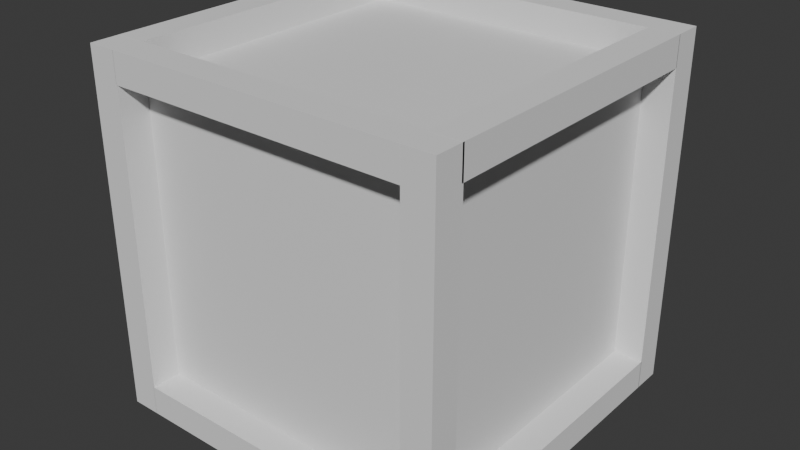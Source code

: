 # Source: crate.blend  (saved by Blender 4.3.32; exported with 4.5.12 LTS)
import bpy
from mathutils import Matrix  # noqa: F401  (used for matrix-valued properties, if any)

bpy.ops.wm.read_factory_settings(use_empty=True)
scene = bpy.context.scene
scene.name = 'Scene'

# ---- collections
col_collection = bpy.data.collections.new('Collection'); scene.collection.children.link(col_collection)

# ---- world
world_world = bpy.data.worlds.new('World'); scene.world = world_world
world_world.use_nodes = True; world_world.node_tree.nodes.clear()
_N = world_world.node_tree.nodes; _L = world_world.node_tree.links
n0 = _N.new('ShaderNodeOutputWorld'); n0.name = 'World Output'; n0.location = (300, 300)
n1 = _N.new('ShaderNodeBackground'); n1.name = 'Background'; n1.location = (10, 300)
n1.inputs[0].default_value = (0.05088, 0.05088, 0.05088, 1.0)
_L.new(n1.outputs[0], n0.inputs[0])
n0.is_active_output = True
world_world.color = (0.05088, 0.05088, 0.05088)
world_world.use_sun_shadow = False
world_world.sun_shadow_jitter_overblur = 0.0

# ---- meshes
me_cube_002 = bpy.data.meshes.new('Cube.002')
me_cube_002.from_pydata([(-1.0, -1.0, -1.0), (-1.0, -1.0, 1.0), (-1.0, 1.0, -1.0), (-1.0, 1.0, 1.0), (1.0, -1.0, -1.0), (1.0, -1.0, 1.0), (1.0, 1.0, -1.0), (1.0, 1.0, 1.0)], [], [(0, 1, 3, 2), (2, 3, 7, 6), (6, 7, 5, 4), (4, 5, 1, 0), (2, 6, 4, 0), (7, 3, 1, 5)])
_uv = me_cube_002.uv_layers.new(name='UVMap')
_uv.uv.foreach_set('vector', [0.375, 0.0, 0.625, 0.0, 0.625, 0.25, 0.375, 0.25, 0.375, 0.25, 0.625, 0.25, 0.625, 0.5, 0.375, 0.5, 0.375, 0.5, 0.625, 0.5, 0.625, 0.75, 0.375, 0.75, 0.375, 0.75, 0.625, 0.75, 0.625, 1.0, 0.375, 1.0, 0.125, 0.5, 0.375, 0.5, 0.375, 0.75, 0.125, 0.75, 0.625, 0.5, 0.875, 0.5, 0.875, 0.75, 0.625, 0.75])
me_cube_002.update()
me_cube_003 = bpy.data.meshes.new('Cube.003')
me_cube_003.from_pydata([(-1.0, -1.0, -1.0), (-1.0, -1.0, 1.0), (-1.0, 1.0, -1.0), (-1.0, 1.0, 1.0), (1.0, -1.0, -1.0), (1.0, -1.0, 1.0), (1.0, 1.0, -1.0), (1.0, 1.0, 1.0)], [], [(0, 1, 3, 2), (2, 3, 7, 6), (6, 7, 5, 4), (4, 5, 1, 0), (2, 6, 4, 0), (7, 3, 1, 5)])
_uv = me_cube_003.uv_layers.new(name='UVMap')
_uv.uv.foreach_set('vector', [0.375, 0.0, 0.625, 0.0, 0.625, 0.25, 0.375, 0.25, 0.375, 0.25, 0.625, 0.25, 0.625, 0.5, 0.375, 0.5, 0.375, 0.5, 0.625, 0.5, 0.625, 0.75, 0.375, 0.75, 0.375, 0.75, 0.625, 0.75, 0.625, 1.0, 0.375, 1.0, 0.125, 0.5, 0.375, 0.5, 0.375, 0.75, 0.125, 0.75, 0.625, 0.5, 0.875, 0.5, 0.875, 0.75, 0.625, 0.75])
me_cube_003.update()
me_cube_004 = bpy.data.meshes.new('Cube.004')
me_cube_004.from_pydata([(-1.0, -1.0, -1.0), (-1.0, -1.0, 1.0), (-1.0, 1.0, -1.0), (-1.0, 1.0, 1.0), (1.0, -1.0, -1.0), (1.0, -1.0, 1.0), (1.0, 1.0, -1.0), (1.0, 1.0, 1.0)], [], [(0, 1, 3, 2), (2, 3, 7, 6), (6, 7, 5, 4), (4, 5, 1, 0), (2, 6, 4, 0), (7, 3, 1, 5)])
_uv = me_cube_004.uv_layers.new(name='UVMap')
_uv.uv.foreach_set('vector', [0.375, 0.0, 0.625, 0.0, 0.625, 0.25, 0.375, 0.25, 0.375, 0.25, 0.625, 0.25, 0.625, 0.5, 0.375, 0.5, 0.375, 0.5, 0.625, 0.5, 0.625, 0.75, 0.375, 0.75, 0.375, 0.75, 0.625, 0.75, 0.625, 1.0, 0.375, 1.0, 0.125, 0.5, 0.375, 0.5, 0.375, 0.75, 0.125, 0.75, 0.625, 0.5, 0.875, 0.5, 0.875, 0.75, 0.625, 0.75])
me_cube_004.update()
me_cube_005 = bpy.data.meshes.new('Cube.005')
me_cube_005.from_pydata([(-1.0, -1.0, -1.0), (-1.0, -1.0, 1.0), (-1.0, 1.0, -1.0), (-1.0, 1.0, 1.0), (1.0, -1.0, -1.0), (1.0, -1.0, 1.0), (1.0, 1.0, -1.0), (1.0, 1.0, 1.0)], [], [(0, 1, 3, 2), (2, 3, 7, 6), (6, 7, 5, 4), (4, 5, 1, 0), (2, 6, 4, 0), (7, 3, 1, 5)])
_uv = me_cube_005.uv_layers.new(name='UVMap')
_uv.uv.foreach_set('vector', [0.375, 0.0, 0.625, 0.0, 0.625, 0.25, 0.375, 0.25, 0.375, 0.25, 0.625, 0.25, 0.625, 0.5, 0.375, 0.5, 0.375, 0.5, 0.625, 0.5, 0.625, 0.75, 0.375, 0.75, 0.375, 0.75, 0.625, 0.75, 0.625, 1.0, 0.375, 1.0, 0.125, 0.5, 0.375, 0.5, 0.375, 0.75, 0.125, 0.75, 0.625, 0.5, 0.875, 0.5, 0.875, 0.75, 0.625, 0.75])
me_cube_005.update()
me_cube_006 = bpy.data.meshes.new('Cube.006')
me_cube_006.from_pydata([(-1.0, -1.0, -1.0), (-1.0, -1.0, 1.0), (-1.0, 1.0, -1.0), (-1.0, 1.0, 1.0), (1.0, -1.0, -1.0), (1.0, -1.0, 1.0), (1.0, 1.0, -1.0), (1.0, 1.0, 1.0)], [], [(0, 1, 3, 2), (2, 3, 7, 6), (6, 7, 5, 4), (4, 5, 1, 0), (2, 6, 4, 0), (7, 3, 1, 5)])
_uv = me_cube_006.uv_layers.new(name='UVMap')
_uv.uv.foreach_set('vector', [0.375, 0.0, 0.625, 0.0, 0.625, 0.25, 0.375, 0.25, 0.375, 0.25, 0.625, 0.25, 0.625, 0.5, 0.375, 0.5, 0.375, 0.5, 0.625, 0.5, 0.625, 0.75, 0.375, 0.75, 0.375, 0.75, 0.625, 0.75, 0.625, 1.0, 0.375, 1.0, 0.125, 0.5, 0.375, 0.5, 0.375, 0.75, 0.125, 0.75, 0.625, 0.5, 0.875, 0.5, 0.875, 0.75, 0.625, 0.75])
me_cube_006.update()
me_cube_007 = bpy.data.meshes.new('Cube.007')
me_cube_007.from_pydata([(-1.0, -1.0, -1.0), (-1.0, -1.0, 1.0), (-1.0, 1.0, -1.0), (-1.0, 1.0, 1.0), (1.0, -1.0, -1.0), (1.0, -1.0, 1.0), (1.0, 1.0, -1.0), (1.0, 1.0, 1.0)], [], [(0, 1, 3, 2), (2, 3, 7, 6), (6, 7, 5, 4), (4, 5, 1, 0), (2, 6, 4, 0), (7, 3, 1, 5)])
_uv = me_cube_007.uv_layers.new(name='UVMap')
_uv.uv.foreach_set('vector', [0.375, 0.0, 0.625, 0.0, 0.625, 0.25, 0.375, 0.25, 0.375, 0.25, 0.625, 0.25, 0.625, 0.5, 0.375, 0.5, 0.375, 0.5, 0.625, 0.5, 0.625, 0.75, 0.375, 0.75, 0.375, 0.75, 0.625, 0.75, 0.625, 1.0, 0.375, 1.0, 0.125, 0.5, 0.375, 0.5, 0.375, 0.75, 0.125, 0.75, 0.625, 0.5, 0.875, 0.5, 0.875, 0.75, 0.625, 0.75])
me_cube_007.update()
me_cube_008 = bpy.data.meshes.new('Cube.008')
me_cube_008.from_pydata([(-1.0, -1.0, -1.0), (-1.0, -1.0, 1.0), (-1.0, 1.0, -1.0), (-1.0, 1.0, 1.0), (1.0, -1.0, -1.0), (1.0, -1.0, 1.0), (1.0, 1.0, -1.0), (1.0, 1.0, 1.0)], [], [(0, 1, 3, 2), (2, 3, 7, 6), (6, 7, 5, 4), (4, 5, 1, 0), (2, 6, 4, 0), (7, 3, 1, 5)])
_uv = me_cube_008.uv_layers.new(name='UVMap')
_uv.uv.foreach_set('vector', [0.375, 0.0, 0.625, 0.0, 0.625, 0.25, 0.375, 0.25, 0.375, 0.25, 0.625, 0.25, 0.625, 0.5, 0.375, 0.5, 0.375, 0.5, 0.625, 0.5, 0.625, 0.75, 0.375, 0.75, 0.375, 0.75, 0.625, 0.75, 0.625, 1.0, 0.375, 1.0, 0.125, 0.5, 0.375, 0.5, 0.375, 0.75, 0.125, 0.75, 0.625, 0.5, 0.875, 0.5, 0.875, 0.75, 0.625, 0.75])
me_cube_008.update()
me_cube_009 = bpy.data.meshes.new('Cube.009')
me_cube_009.from_pydata([(-1.0, -1.0, -1.0), (-1.0, -1.0, 1.0), (-1.0, 1.0, -1.0), (-1.0, 1.0, 1.0), (1.0, -1.0, -1.0), (1.0, -1.0, 1.0), (1.0, 1.0, -1.0), (1.0, 1.0, 1.0)], [], [(0, 1, 3, 2), (2, 3, 7, 6), (6, 7, 5, 4), (4, 5, 1, 0), (2, 6, 4, 0), (7, 3, 1, 5)])
_uv = me_cube_009.uv_layers.new(name='UVMap')
_uv.uv.foreach_set('vector', [0.375, 0.0, 0.625, 0.0, 0.625, 0.25, 0.375, 0.25, 0.375, 0.25, 0.625, 0.25, 0.625, 0.5, 0.375, 0.5, 0.375, 0.5, 0.625, 0.5, 0.625, 0.75, 0.375, 0.75, 0.375, 0.75, 0.625, 0.75, 0.625, 1.0, 0.375, 1.0, 0.125, 0.5, 0.375, 0.5, 0.375, 0.75, 0.125, 0.75, 0.625, 0.5, 0.875, 0.5, 0.875, 0.75, 0.625, 0.75])
me_cube_009.update()
me_cube_010 = bpy.data.meshes.new('Cube.010')
me_cube_010.from_pydata([(-1.0, -1.0, -1.0), (-1.0, -1.0, 1.0), (-1.0, 1.0, -1.0), (-1.0, 1.0, 1.0), (1.0, -1.0, -1.0), (1.0, -1.0, 1.0), (1.0, 1.0, -1.0), (1.0, 1.0, 1.0)], [], [(0, 1, 3, 2), (2, 3, 7, 6), (6, 7, 5, 4), (4, 5, 1, 0), (2, 6, 4, 0), (7, 3, 1, 5)])
_uv = me_cube_010.uv_layers.new(name='UVMap')
_uv.uv.foreach_set('vector', [0.375, 0.0, 0.625, 0.0, 0.625, 0.25, 0.375, 0.25, 0.375, 0.25, 0.625, 0.25, 0.625, 0.5, 0.375, 0.5, 0.375, 0.5, 0.625, 0.5, 0.625, 0.75, 0.375, 0.75, 0.375, 0.75, 0.625, 0.75, 0.625, 1.0, 0.375, 1.0, 0.125, 0.5, 0.375, 0.5, 0.375, 0.75, 0.125, 0.75, 0.625, 0.5, 0.875, 0.5, 0.875, 0.75, 0.625, 0.75])
me_cube_010.update()
me_cube_011 = bpy.data.meshes.new('Cube.011')
me_cube_011.from_pydata([(-1.0, -1.0, -1.0), (-1.0, -1.0, 1.0), (-1.0, 1.0, -1.0), (-1.0, 1.0, 1.0), (1.0, -1.0, -1.0), (1.0, -1.0, 1.0), (1.0, 1.0, -1.0), (1.0, 1.0, 1.0)], [], [(0, 1, 3, 2), (2, 3, 7, 6), (6, 7, 5, 4), (4, 5, 1, 0), (2, 6, 4, 0), (7, 3, 1, 5)])
_uv = me_cube_011.uv_layers.new(name='UVMap')
_uv.uv.foreach_set('vector', [0.375, 0.0, 0.625, 0.0, 0.625, 0.25, 0.375, 0.25, 0.375, 0.25, 0.625, 0.25, 0.625, 0.5, 0.375, 0.5, 0.375, 0.5, 0.625, 0.5, 0.625, 0.75, 0.375, 0.75, 0.375, 0.75, 0.625, 0.75, 0.625, 1.0, 0.375, 1.0, 0.125, 0.5, 0.375, 0.5, 0.375, 0.75, 0.125, 0.75, 0.625, 0.5, 0.875, 0.5, 0.875, 0.75, 0.625, 0.75])
me_cube_011.update()
me_cube_012 = bpy.data.meshes.new('Cube.012')
me_cube_012.from_pydata([(-1.0, -1.0, -1.0), (-1.0, -1.0, 1.0), (-1.0, 1.0, -1.0), (-1.0, 1.0, 1.0), (1.0, -1.0, -1.0), (1.0, -1.0, 1.0), (1.0, 1.0, -1.0), (1.0, 1.0, 1.0)], [], [(0, 1, 3, 2), (2, 3, 7, 6), (6, 7, 5, 4), (4, 5, 1, 0), (2, 6, 4, 0), (7, 3, 1, 5)])
_uv = me_cube_012.uv_layers.new(name='UVMap')
_uv.uv.foreach_set('vector', [0.375, 0.0, 0.625, 0.0, 0.625, 0.25, 0.375, 0.25, 0.375, 0.25, 0.625, 0.25, 0.625, 0.5, 0.375, 0.5, 0.375, 0.5, 0.625, 0.5, 0.625, 0.75, 0.375, 0.75, 0.375, 0.75, 0.625, 0.75, 0.625, 1.0, 0.375, 1.0, 0.125, 0.5, 0.375, 0.5, 0.375, 0.75, 0.125, 0.75, 0.625, 0.5, 0.875, 0.5, 0.875, 0.75, 0.625, 0.75])
me_cube_012.update()
me_cube_013 = bpy.data.meshes.new('Cube.013')
me_cube_013.from_pydata([(-1.0, -1.0, -1.0), (-1.0, -1.0, 1.0), (-1.0, 1.0, -1.0), (-1.0, 1.0, 1.0), (1.0, -1.0, -1.0), (1.0, -1.0, 1.0), (1.0, 1.0, -1.0), (1.0, 1.0, 1.0)], [], [(0, 1, 3, 2), (2, 3, 7, 6), (6, 7, 5, 4), (4, 5, 1, 0), (2, 6, 4, 0), (7, 3, 1, 5)])
_uv = me_cube_013.uv_layers.new(name='UVMap')
_uv.uv.foreach_set('vector', [0.375, 0.0, 0.625, 0.0, 0.625, 0.25, 0.375, 0.25, 0.375, 0.25, 0.625, 0.25, 0.625, 0.5, 0.375, 0.5, 0.375, 0.5, 0.625, 0.5, 0.625, 0.75, 0.375, 0.75, 0.375, 0.75, 0.625, 0.75, 0.625, 1.0, 0.375, 1.0, 0.125, 0.5, 0.375, 0.5, 0.375, 0.75, 0.125, 0.75, 0.625, 0.5, 0.875, 0.5, 0.875, 0.75, 0.625, 0.75])
me_cube_013.update()
me_cube = bpy.data.meshes.new('Cube')
me_cube.from_pydata([(-1.0, -1.0, -1.0), (-1.0, -1.0, 1.0), (-1.0, 1.0, -1.0), (-1.0, 1.0, 1.0), (1.0, -1.0, -1.0), (1.0, -1.0, 1.0), (1.0, 1.0, -1.0), (1.0, 1.0, 1.0)], [], [(0, 1, 3, 2), (2, 3, 7, 6), (6, 7, 5, 4), (4, 5, 1, 0), (2, 6, 4, 0), (7, 3, 1, 5)])
_uv = me_cube.uv_layers.new(name='UVMap')
_uv.uv.foreach_set('vector', [0.375, 0.0, 0.625, 0.0, 0.625, 0.25, 0.375, 0.25, 0.375, 0.25, 0.625, 0.25, 0.625, 0.5, 0.375, 0.5, 0.375, 0.5, 0.625, 0.5, 0.625, 0.75, 0.375, 0.75, 0.375, 0.75, 0.625, 0.75, 0.625, 1.0, 0.375, 1.0, 0.125, 0.5, 0.375, 0.5, 0.375, 0.75, 0.125, 0.75, 0.625, 0.5, 0.875, 0.5, 0.875, 0.75, 0.625, 0.75])
me_cube.update()

# ---- objects
ob_cube_002 = bpy.data.objects.new('Cube.002', me_cube_002)
ob_cube_003 = bpy.data.objects.new('Cube.003', me_cube_003)
ob_cube_004 = bpy.data.objects.new('Cube.004', me_cube_004)
ob_cube_005 = bpy.data.objects.new('Cube.005', me_cube_005)
ob_cube_006 = bpy.data.objects.new('Cube.006', me_cube_006)
ob_cube_007 = bpy.data.objects.new('Cube.007', me_cube_007)
ob_cube_008 = bpy.data.objects.new('Cube.008', me_cube_008)
ob_cube_009 = bpy.data.objects.new('Cube.009', me_cube_009)
ob_cube_010 = bpy.data.objects.new('Cube.010', me_cube_010)
ob_cube_011 = bpy.data.objects.new('Cube.011', me_cube_011)
ob_cube_012 = bpy.data.objects.new('Cube.012', me_cube_012)
ob_cube_013 = bpy.data.objects.new('Cube.013', me_cube_013)
ob_cube = bpy.data.objects.new('Cube', me_cube)

# ---- transforms, parenting, visibility, modifiers, constraints
ob_cube_002.location = (-0.9167, -0.9167, 0.0)
ob_cube_002.scale = (0.08338, 0.08311, 0.9964)
ob_cube_003.location = (-0.9167, 0.9169, 0.0)
ob_cube_003.scale = (0.08338, 0.08311, 0.9964)
ob_cube_004.location = (0.9166, 0.9169, 0.0)
ob_cube_004.scale = (0.08338, 0.08311, 0.9964)
ob_cube_005.location = (0.9166, -0.9169, 0.0)
ob_cube_005.scale = (0.08338, 0.08311, 0.9964)
ob_cube_006.location = (0.9166, -0.003628, 0.9133)
ob_cube_006.rotation_euler = (-1.571, -2.22e-16, 2.22e-16)
ob_cube_006.scale = (0.08338, 0.08311, 0.8405)
ob_cube_007.location = (-0.9166, -0.003628, 0.9133)
ob_cube_007.rotation_euler = (-1.571, -2.22e-16, 2.22e-16)
ob_cube_007.scale = (0.08338, 0.08311, 0.8405)
ob_cube_008.location = (-0.003692, -0.9166, 0.9133)
ob_cube_008.rotation_euler = (-1.571, -2.22e-16, -1.571)
ob_cube_008.scale = (0.08338, 0.08311, 0.8375)
ob_cube_009.location = (-0.003692, 0.9166, 0.9133)
ob_cube_009.rotation_euler = (-1.571, -2.22e-16, -1.571)
ob_cube_009.scale = (0.08338, 0.08311, 0.8375)
ob_cube_010.location = (0.9166, -0.003628, -0.9133)
ob_cube_010.rotation_euler = (-1.571, -2.22e-16, 2.22e-16)
ob_cube_010.scale = (0.08338, 0.08311, 0.8405)
ob_cube_011.location = (-0.9166, -0.003628, -0.9133)
ob_cube_011.rotation_euler = (-1.571, -2.22e-16, 2.22e-16)
ob_cube_011.scale = (0.08338, 0.08311, 0.8405)
ob_cube_012.location = (-0.003692, -0.9166, -0.9133)
ob_cube_012.rotation_euler = (-1.571, -2.22e-16, -1.571)
ob_cube_012.scale = (0.08338, 0.08311, 0.8375)
ob_cube_013.location = (-0.003692, 0.9166, -0.9133)
ob_cube_013.rotation_euler = (-1.571, -2.22e-16, -1.571)
ob_cube_013.scale = (0.08338, 0.08311, 0.8375)
ob_cube.location = (0.0, 0.0, 0.0)
ob_cube.scale = (0.836, 0.836, 0.836)

# ---- collection membership
col_collection.objects.link(ob_cube_002)
col_collection.objects.link(ob_cube_003)
col_collection.objects.link(ob_cube_004)
col_collection.objects.link(ob_cube_005)
col_collection.objects.link(ob_cube_006)
col_collection.objects.link(ob_cube_007)
col_collection.objects.link(ob_cube_008)
col_collection.objects.link(ob_cube_009)
col_collection.objects.link(ob_cube_010)
col_collection.objects.link(ob_cube_011)
col_collection.objects.link(ob_cube_012)
col_collection.objects.link(ob_cube_013)
col_collection.objects.link(ob_cube)

# ---- scene / render settings (as saved in the file)
scene.frame_start = 1; scene.frame_end = 250; scene.frame_set(0)
scene.render.engine = 'BLENDER_EEVEE_NEXT'
scene.cycles.sampling_pattern = 'TABULATED_SOBOL'
scene.eevee.ray_tracing_options.trace_max_roughness = 0.0
bpy.context.view_layer.update()

# ---- added for rendering (the .blend has no active camera and no usable light): camera, sun
cam_auto = bpy.data.cameras.new('AutoCamera')
cam_auto.lens = 50.0
cam_auto.sensor_width = 36.0
cam_auto.clip_end = 1000.0
ob_auto_camera = bpy.data.objects.new('AutoCamera', cam_auto)
scene.collection.objects.link(ob_auto_camera)
ob_auto_camera.location = (3.2012, -3.84148, 2.56099)
ob_auto_camera.rotation_euler = (1.09748, -7.21219e-08, 0.694738)
scene.camera = ob_auto_camera
light_auto_sun = bpy.data.lights.new('AutoSun', 'SUN')
light_auto_sun.energy = 3.0
light_auto_sun.angle = 0.0523599
ob_auto_sun = bpy.data.objects.new('AutoSun', light_auto_sun)
scene.collection.objects.link(ob_auto_sun)
ob_auto_sun.rotation_euler = (0.872665, 0.174533, 0.523599)
bpy.context.view_layer.update()
